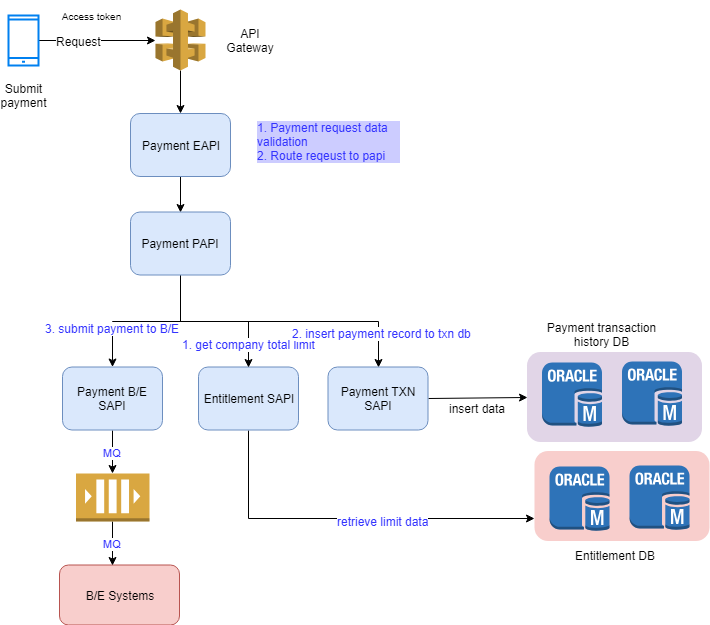

The diagram above was exported from draw.io. Its source (the exported page's mxGraphModel, read from the mxfile embedded in the PNG):
<mxGraphModel dx="852" dy="496" grid="1" gridSize="10" guides="1" tooltips="1" connect="1" arrows="1" fold="1" page="1" pageScale="1" pageWidth="850" pageHeight="1100" math="0" shadow="0">
  <root>
    <mxCell id="0" />
    <mxCell id="1" parent="0" />
    <mxCell id="2" style="edgeStyle=orthogonalEdgeStyle;rounded=0;orthogonalLoop=1;jettySize=auto;html=1;" edge="1" source="4" target="7" parent="1">
      <mxGeometry relative="1" as="geometry" />
    </mxCell>
    <mxCell id="3" value="Request" style="text;html=1;resizable=0;points=[];align=center;verticalAlign=middle;labelBackgroundColor=#ffffff;" vertex="1" connectable="0" parent="2">
      <mxGeometry y="-19" relative="1" as="geometry">
        <mxPoint x="-19" y="-19" as="offset" />
      </mxGeometry>
    </mxCell>
    <mxCell id="4" value="" style="html=1;verticalLabelPosition=bottom;align=center;labelBackgroundColor=#ffffff;verticalAlign=top;strokeWidth=2;strokeColor=#0080F0;fillColor=#ffffff;shadow=0;dashed=0;shape=mxgraph.ios7.icons.smartphone;" vertex="1" parent="1">
      <mxGeometry x="133" y="120" width="30" height="50" as="geometry" />
    </mxCell>
    <mxCell id="5" value="Submit payment" style="text;html=1;strokeColor=none;fillColor=none;align=center;verticalAlign=middle;whiteSpace=wrap;rounded=0;" vertex="1" parent="1">
      <mxGeometry x="128" y="190" width="40" height="20" as="geometry" />
    </mxCell>
    <mxCell id="6" style="edgeStyle=orthogonalEdgeStyle;rounded=0;orthogonalLoop=1;jettySize=auto;html=1;exitX=0.5;exitY=1;exitDx=0;exitDy=0;exitPerimeter=0;entryX=0.5;entryY=0;entryDx=0;entryDy=0;" edge="1" source="7" target="10" parent="1">
      <mxGeometry relative="1" as="geometry" />
    </mxCell>
    <mxCell id="7" value="" style="outlineConnect=0;dashed=0;verticalLabelPosition=bottom;verticalAlign=top;align=center;html=1;shape=mxgraph.aws3.api_gateway;fillColor=#D9A741;gradientColor=none;" vertex="1" parent="1">
      <mxGeometry x="280" y="114" width="50" height="61" as="geometry" />
    </mxCell>
    <mxCell id="8" value="API Gateway" style="text;html=1;strokeColor=none;fillColor=none;align=center;verticalAlign=middle;whiteSpace=wrap;rounded=0;" vertex="1" parent="1">
      <mxGeometry x="355" y="134.5" width="40" height="20" as="geometry" />
    </mxCell>
    <mxCell id="9" style="edgeStyle=orthogonalEdgeStyle;rounded=0;orthogonalLoop=1;jettySize=auto;html=1;entryX=0.5;entryY=0;entryDx=0;entryDy=0;fontColor=#3333FF;" edge="1" source="10" target="22" parent="1">
      <mxGeometry relative="1" as="geometry" />
    </mxCell>
    <mxCell id="10" value="Payment EAPI" style="rounded=1;whiteSpace=wrap;html=1;labelBackgroundColor=none;fillColor=#dae8fc;strokeColor=#6c8ebf;" vertex="1" parent="1">
      <mxGeometry x="255" y="218" width="100" height="63" as="geometry" />
    </mxCell>
    <mxCell id="11" style="edgeStyle=orthogonalEdgeStyle;rounded=0;orthogonalLoop=1;jettySize=auto;html=1;exitX=0.5;exitY=1;exitDx=0;exitDy=0;entryX=0;entryY=0.75;entryDx=0;entryDy=0;fontColor=#3333FF;" edge="1" source="13" target="28" parent="1">
      <mxGeometry relative="1" as="geometry" />
    </mxCell>
    <mxCell id="12" value="retrieve limit data" style="text;html=1;resizable=0;points=[];align=center;verticalAlign=middle;labelBackgroundColor=#ffffff;fontColor=#3333FF;" vertex="1" connectable="0" parent="11">
      <mxGeometry x="0.1847" y="-2" relative="1" as="geometry">
        <mxPoint as="offset" />
      </mxGeometry>
    </mxCell>
    <mxCell id="13" value="Entitlement SAPI" style="rounded=1;whiteSpace=wrap;html=1;fillColor=#dae8fc;strokeColor=#6c8ebf;" vertex="1" parent="1">
      <mxGeometry x="323" y="471.5" width="100" height="63" as="geometry" />
    </mxCell>
    <mxCell id="14" value="MQ" style="edgeStyle=orthogonalEdgeStyle;rounded=0;orthogonalLoop=1;jettySize=auto;html=1;exitX=0.5;exitY=1;exitDx=0;exitDy=0;entryX=0.5;entryY=0;entryDx=0;entryDy=0;entryPerimeter=0;fontColor=#3333FF;" edge="1" source="15" target="38" parent="1">
      <mxGeometry relative="1" as="geometry" />
    </mxCell>
    <mxCell id="15" value="Payment B/E SAPI" style="rounded=1;whiteSpace=wrap;html=1;fillColor=#dae8fc;strokeColor=#6c8ebf;" vertex="1" parent="1">
      <mxGeometry x="187" y="471.5" width="100" height="63" as="geometry" />
    </mxCell>
    <mxCell id="16" style="edgeStyle=orthogonalEdgeStyle;rounded=0;orthogonalLoop=1;jettySize=auto;html=1;exitX=0.5;exitY=1;exitDx=0;exitDy=0;fontColor=#3333FF;" edge="1" source="22" target="15" parent="1">
      <mxGeometry relative="1" as="geometry" />
    </mxCell>
    <mxCell id="17" value="3. submit payment to B/E" style="text;html=1;resizable=0;points=[];align=center;verticalAlign=middle;labelBackgroundColor=#ffffff;fontColor=#3333FF;" vertex="1" connectable="0" parent="16">
      <mxGeometry x="0.4986" y="-1" relative="1" as="geometry">
        <mxPoint as="offset" />
      </mxGeometry>
    </mxCell>
    <mxCell id="18" style="edgeStyle=orthogonalEdgeStyle;rounded=0;orthogonalLoop=1;jettySize=auto;html=1;exitX=0.5;exitY=1;exitDx=0;exitDy=0;entryX=0.5;entryY=0;entryDx=0;entryDy=0;fontColor=#3333FF;" edge="1" source="22" target="13" parent="1">
      <mxGeometry relative="1" as="geometry" />
    </mxCell>
    <mxCell id="19" value="1. get company total limit" style="text;html=1;resizable=0;points=[];align=center;verticalAlign=middle;labelBackgroundColor=#ffffff;fontColor=#3333FF;" vertex="1" connectable="0" parent="18">
      <mxGeometry x="0.5747" relative="1" as="geometry">
        <mxPoint y="10" as="offset" />
      </mxGeometry>
    </mxCell>
    <mxCell id="20" style="edgeStyle=orthogonalEdgeStyle;rounded=0;orthogonalLoop=1;jettySize=auto;html=1;exitX=0.5;exitY=1;exitDx=0;exitDy=0;entryX=0.5;entryY=0;entryDx=0;entryDy=0;fontColor=#3333FF;" edge="1" source="22" target="26" parent="1">
      <mxGeometry relative="1" as="geometry" />
    </mxCell>
    <mxCell id="21" value="2. insert payment record to txn db" style="text;html=1;resizable=0;points=[];align=center;verticalAlign=middle;labelBackgroundColor=#ffffff;fontColor=#3333FF;" vertex="1" connectable="0" parent="20">
      <mxGeometry x="0.7586" y="3" relative="1" as="geometry">
        <mxPoint as="offset" />
      </mxGeometry>
    </mxCell>
    <mxCell id="22" value="Payment PAPI" style="rounded=1;whiteSpace=wrap;html=1;fillColor=#dae8fc;strokeColor=#6c8ebf;" vertex="1" parent="1">
      <mxGeometry x="255" y="316.5" width="100" height="63" as="geometry" />
    </mxCell>
    <mxCell id="23" value="&lt;font style=&quot;font-size: 10px&quot;&gt;Access token&lt;/font&gt;" style="text;html=1;strokeColor=none;fillColor=none;align=center;verticalAlign=middle;whiteSpace=wrap;rounded=0;" vertex="1" parent="1">
      <mxGeometry x="184" y="105.5" width="63" height="29" as="geometry" />
    </mxCell>
    <mxCell id="24" value="1. Payment request data validation&lt;br&gt;2. Route reqeust to papi" style="text;html=1;strokeColor=none;fillColor=none;align=left;verticalAlign=middle;whiteSpace=wrap;rounded=0;fontColor=#3333FF;labelBackgroundColor=#CCCCFF;" vertex="1" parent="1">
      <mxGeometry x="380" y="210" width="145" height="71" as="geometry" />
    </mxCell>
    <mxCell id="25" style="rounded=0;orthogonalLoop=1;jettySize=auto;html=1;exitX=1;exitY=0.5;exitDx=0;exitDy=0;entryX=0;entryY=0.5;entryDx=0;entryDy=0;fontColor=#3333FF;" edge="1" source="26" target="33" parent="1">
      <mxGeometry relative="1" as="geometry" />
    </mxCell>
    <mxCell id="26" value="Payment TXN SAPI" style="rounded=1;whiteSpace=wrap;html=1;fillColor=#dae8fc;strokeColor=#6c8ebf;" vertex="1" parent="1">
      <mxGeometry x="452.5" y="471.5" width="100" height="63" as="geometry" />
    </mxCell>
    <mxCell id="27" value="" style="group" vertex="1" connectable="0" parent="1">
      <mxGeometry x="659" y="555.5" width="175" height="114" as="geometry" />
    </mxCell>
    <mxCell id="28" value="" style="rounded=1;whiteSpace=wrap;html=1;labelBackgroundColor=none;align=left;fillColor=#f8cecc;strokeColor=none;" vertex="1" parent="27">
      <mxGeometry width="175" height="90" as="geometry" />
    </mxCell>
    <mxCell id="29" value="Entitlement DB" style="text;html=1;strokeColor=none;fillColor=none;align=center;verticalAlign=middle;whiteSpace=wrap;rounded=0;" vertex="1" parent="27">
      <mxGeometry x="25" y="94" width="110" height="20" as="geometry" />
    </mxCell>
    <mxCell id="30" value="" style="outlineConnect=0;dashed=0;verticalLabelPosition=bottom;verticalAlign=top;align=center;html=1;shape=mxgraph.aws3.oracle_db_instance;fillColor=#2E73B8;gradientColor=none;labelBackgroundColor=none;fontColor=#3333FF;" vertex="1" parent="27">
      <mxGeometry x="15" y="15.5" width="60" height="64.5" as="geometry" />
    </mxCell>
    <mxCell id="31" value="" style="outlineConnect=0;dashed=0;verticalLabelPosition=bottom;verticalAlign=top;align=center;html=1;shape=mxgraph.aws3.oracle_db_instance;fillColor=#2E73B8;gradientColor=none;labelBackgroundColor=none;fontColor=#3333FF;" vertex="1" parent="27">
      <mxGeometry x="95" y="14.5" width="60" height="64.5" as="geometry" />
    </mxCell>
    <mxCell id="32" value="" style="group" vertex="1" connectable="0" parent="1">
      <mxGeometry x="659" y="415.5" width="175" height="130" as="geometry" />
    </mxCell>
    <mxCell id="33" value="" style="rounded=1;whiteSpace=wrap;html=1;labelBackgroundColor=none;align=left;fillColor=#e1d5e7;strokeColor=none;" vertex="1" parent="32">
      <mxGeometry x="-7.5" y="41" width="175" height="90" as="geometry" />
    </mxCell>
    <mxCell id="34" value="" style="outlineConnect=0;dashed=0;verticalLabelPosition=bottom;verticalAlign=top;align=center;html=1;shape=mxgraph.aws3.oracle_db_instance;fillColor=#2E73B8;gradientColor=none;labelBackgroundColor=none;fontColor=#3333FF;" vertex="1" parent="32">
      <mxGeometry x="7.5" y="51.5" width="60" height="64.5" as="geometry" />
    </mxCell>
    <mxCell id="35" value="" style="outlineConnect=0;dashed=0;verticalLabelPosition=bottom;verticalAlign=top;align=center;html=1;shape=mxgraph.aws3.oracle_db_instance;fillColor=#2E73B8;gradientColor=none;labelBackgroundColor=none;fontColor=#3333FF;" vertex="1" parent="32">
      <mxGeometry x="87.5" y="50.5" width="60" height="64.5" as="geometry" />
    </mxCell>
    <mxCell id="36" value="B/E Systems" style="rounded=1;whiteSpace=wrap;html=1;labelBackgroundColor=none;fillColor=#f8cecc;align=center;strokeColor=#b85450;" vertex="1" parent="1">
      <mxGeometry x="184" y="669.5" width="120" height="60" as="geometry" />
    </mxCell>
    <mxCell id="37" value="MQ" style="edgeStyle=orthogonalEdgeStyle;rounded=0;orthogonalLoop=1;jettySize=auto;html=1;exitX=0.5;exitY=1;exitDx=0;exitDy=0;exitPerimeter=0;entryX=0.5;entryY=0;entryDx=0;entryDy=0;fontColor=#3333FF;" edge="1" source="38" parent="1">
      <mxGeometry relative="1" as="geometry">
        <mxPoint x="237" y="670" as="targetPoint" />
        <Array as="points">
          <mxPoint x="237" y="644" />
          <mxPoint x="237" y="644" />
        </Array>
      </mxGeometry>
    </mxCell>
    <mxCell id="38" value="" style="outlineConnect=0;dashed=0;verticalLabelPosition=bottom;verticalAlign=top;align=center;html=1;shape=mxgraph.aws3.queue;fillColor=#D9A741;gradientColor=none;labelBackgroundColor=none;fontColor=#3333FF;" vertex="1" parent="1">
      <mxGeometry x="200.5" y="578" width="73.5" height="48" as="geometry" />
    </mxCell>
    <mxCell id="39" value="Payment transaction history DB" style="text;html=1;strokeColor=none;fillColor=none;align=center;verticalAlign=middle;whiteSpace=wrap;rounded=0;" vertex="1" parent="1">
      <mxGeometry x="665" y="420.5" width="123" height="36" as="geometry" />
    </mxCell>
    <mxCell id="40" value="insert data" style="text;html=1;" vertex="1" parent="1">
      <mxGeometry x="571.5" y="500" width="80" height="30" as="geometry" />
    </mxCell>
  </root>
</mxGraphModel>